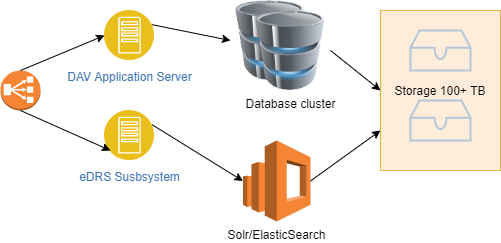

The diagram above was exported from draw.io. Its source (the exported page's mxGraphModel, read from the mxfile embedded in the PNG):
<mxGraphModel dx="782" dy="436" grid="1" gridSize="10" guides="1" tooltips="1" connect="1" arrows="1" fold="1" page="1" pageScale="1" pageWidth="850" pageHeight="1100" math="0" shadow="0">
  <root>
    <mxCell id="0" />
    <mxCell id="1" parent="0" />
    <mxCell id="IO8pFPV4wYm5CDjUWzWD-1" value="" style="outlineConnect=0;dashed=0;verticalLabelPosition=bottom;verticalAlign=top;align=center;html=1;shape=mxgraph.aws3.classic_load_balancer;fillColor=#F58534;gradientColor=none;" parent="1" vertex="1">
      <mxGeometry x="70" y="100" width="40" height="40" as="geometry" />
    </mxCell>
    <mxCell id="IO8pFPV4wYm5CDjUWzWD-3" value="DAV Application Server" style="aspect=fixed;perimeter=ellipsePerimeter;html=1;align=center;shadow=0;dashed=0;fontColor=#4277BB;labelBackgroundColor=#ffffff;fontSize=12;spacingTop=3;image;image=img/lib/ibm/applications/app_server.svg;" parent="1" vertex="1">
      <mxGeometry x="174" y="40" width="50" height="50" as="geometry" />
    </mxCell>
    <mxCell id="IO8pFPV4wYm5CDjUWzWD-4" value="eDRS Susbsystem" style="aspect=fixed;perimeter=ellipsePerimeter;html=1;align=center;shadow=0;dashed=0;fontColor=#4277BB;labelBackgroundColor=#ffffff;fontSize=12;spacingTop=3;image;image=img/lib/ibm/applications/app_server.svg;" parent="1" vertex="1">
      <mxGeometry x="174" y="140" width="50" height="50" as="geometry" />
    </mxCell>
    <mxCell id="IO8pFPV4wYm5CDjUWzWD-5" value="" style="endArrow=classic;html=1;exitX=0.5;exitY=0;exitDx=0;exitDy=0;exitPerimeter=0;entryX=0;entryY=0.5;entryDx=0;entryDy=0;" parent="1" source="IO8pFPV4wYm5CDjUWzWD-1" target="IO8pFPV4wYm5CDjUWzWD-3" edge="1">
      <mxGeometry width="50" height="50" relative="1" as="geometry">
        <mxPoint x="380" y="250" as="sourcePoint" />
        <mxPoint x="430" y="200" as="targetPoint" />
      </mxGeometry>
    </mxCell>
    <mxCell id="IO8pFPV4wYm5CDjUWzWD-6" value="" style="endArrow=classic;html=1;exitX=0.5;exitY=1;exitDx=0;exitDy=0;exitPerimeter=0;" parent="1" source="IO8pFPV4wYm5CDjUWzWD-1" edge="1">
      <mxGeometry width="50" height="50" relative="1" as="geometry">
        <mxPoint x="100" y="170" as="sourcePoint" />
        <mxPoint x="180" y="180" as="targetPoint" />
      </mxGeometry>
    </mxCell>
    <mxCell id="IO8pFPV4wYm5CDjUWzWD-7" value="" style="image;html=1;image=img/lib/clip_art/computers/Database_128x128.png" parent="1" vertex="1">
      <mxGeometry x="300" y="30" width="80" height="80" as="geometry" />
    </mxCell>
    <mxCell id="IO8pFPV4wYm5CDjUWzWD-9" value="" style="html=1;verticalLabelPosition=bottom;align=center;labelBackgroundColor=#ffffff;verticalAlign=top;strokeWidth=2;strokeColor=#0080F0;shadow=0;dashed=0;shape=mxgraph.ios7.icons.storage;" parent="1" vertex="1">
      <mxGeometry x="480" y="60" width="60" height="40" as="geometry" />
    </mxCell>
    <mxCell id="IO8pFPV4wYm5CDjUWzWD-10" value="" style="html=1;verticalLabelPosition=bottom;align=center;labelBackgroundColor=#ffffff;verticalAlign=top;strokeWidth=2;strokeColor=#0080F0;shadow=0;dashed=0;shape=mxgraph.ios7.icons.storage;" parent="1" vertex="1">
      <mxGeometry x="480" y="130" width="60" height="40" as="geometry" />
    </mxCell>
    <mxCell id="IO8pFPV4wYm5CDjUWzWD-11" value="Solr/ElasticSearch" style="outlineConnect=0;dashed=0;verticalLabelPosition=bottom;verticalAlign=top;align=center;html=1;shape=mxgraph.aws3.elasticsearch_service;fillColor=#F58534;gradientColor=none;" parent="1" vertex="1">
      <mxGeometry x="312.5" y="170" width="67.5" height="81" as="geometry" />
    </mxCell>
    <mxCell id="IO8pFPV4wYm5CDjUWzWD-12" value="Database cluster" style="image;html=1;image=img/lib/clip_art/computers/Database_128x128.png" parent="1" vertex="1">
      <mxGeometry x="320" y="40" width="80" height="80" as="geometry" />
    </mxCell>
    <mxCell id="IO8pFPV4wYm5CDjUWzWD-14" value="Storage 100+ TB" style="rounded=0;whiteSpace=wrap;html=1;opacity=70;fillColor=#ffe6cc;strokeColor=#d79b00;" parent="1" vertex="1">
      <mxGeometry x="450" y="40" width="120" height="160" as="geometry" />
    </mxCell>
    <mxCell id="IO8pFPV4wYm5CDjUWzWD-15" value="" style="endArrow=classic;html=1;exitX=1;exitY=0.5;exitDx=0;exitDy=0;exitPerimeter=0;entryX=0;entryY=0.75;entryDx=0;entryDy=0;" parent="1" source="IO8pFPV4wYm5CDjUWzWD-11" target="IO8pFPV4wYm5CDjUWzWD-14" edge="1">
      <mxGeometry width="50" height="50" relative="1" as="geometry">
        <mxPoint x="410" y="220" as="sourcePoint" />
        <mxPoint x="430" y="200" as="targetPoint" />
      </mxGeometry>
    </mxCell>
    <mxCell id="IO8pFPV4wYm5CDjUWzWD-16" value="" style="endArrow=classic;html=1;exitX=1;exitY=0.5;exitDx=0;exitDy=0;entryX=0;entryY=0.5;entryDx=0;entryDy=0;" parent="1" source="IO8pFPV4wYm5CDjUWzWD-12" target="IO8pFPV4wYm5CDjUWzWD-14" edge="1">
      <mxGeometry width="50" height="50" relative="1" as="geometry">
        <mxPoint x="390" y="220.5" as="sourcePoint" />
        <mxPoint x="460" y="170" as="targetPoint" />
      </mxGeometry>
    </mxCell>
    <mxCell id="IO8pFPV4wYm5CDjUWzWD-17" value="" style="endArrow=classic;html=1;exitX=1;exitY=0.25;exitDx=0;exitDy=0;entryX=0;entryY=0.5;entryDx=0;entryDy=0;" parent="1" source="IO8pFPV4wYm5CDjUWzWD-3" target="IO8pFPV4wYm5CDjUWzWD-7" edge="1">
      <mxGeometry width="50" height="50" relative="1" as="geometry">
        <mxPoint x="410" y="90" as="sourcePoint" />
        <mxPoint x="320" y="90" as="targetPoint" />
      </mxGeometry>
    </mxCell>
    <mxCell id="IO8pFPV4wYm5CDjUWzWD-18" value="" style="endArrow=classic;html=1;exitX=1;exitY=0.25;exitDx=0;exitDy=0;entryX=0;entryY=0.5;entryDx=0;entryDy=0;entryPerimeter=0;" parent="1" source="IO8pFPV4wYm5CDjUWzWD-4" target="IO8pFPV4wYm5CDjUWzWD-11" edge="1">
      <mxGeometry width="50" height="50" relative="1" as="geometry">
        <mxPoint x="231.5380764367069" y="64.18172331038073" as="sourcePoint" />
        <mxPoint x="310" y="80" as="targetPoint" />
      </mxGeometry>
    </mxCell>
  </root>
</mxGraphModel>